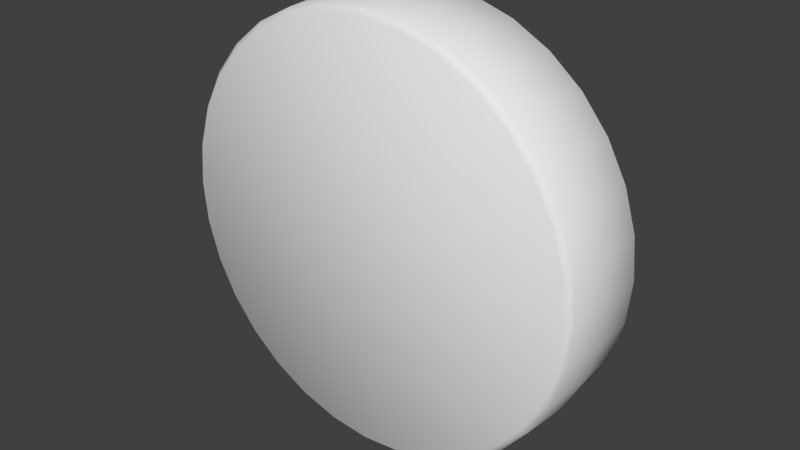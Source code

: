# Source: cheesewheel.blend  (saved by Blender 2.76.0; exported with 4.5.12 LTS)
import bpy
from mathutils import Matrix  # noqa: F401  (used for matrix-valued properties, if any)

bpy.ops.wm.read_factory_settings(use_empty=True)
scene = bpy.context.scene
scene.name = 'Scene'

# ---- collections
col_collection_1 = bpy.data.collections.new('Collection 1'); scene.collection.children.link(col_collection_1)

# ---- world
world_world = bpy.data.worlds.new('World'); scene.world = world_world
world_world.color = (0.05088, 0.05088, 0.05088)
world_world.use_sun_shadow = False
world_world.sun_shadow_jitter_overblur = 0.0
world_world.cycles.sampling_method = 'MANUAL'
world_world.cycles.sample_map_resolution = 256

# ---- meshes
me_cylinder = bpy.data.meshes.new('Cylinder')
me_cylinder.from_pydata([(-3.06e-08, -0.4882, -1.934), (-3.06e-08, 0.4925, -1.934), (0.3761, -0.4882, -1.897), (0.3761, 0.4925, -1.897), (0.7377, -0.4882, -1.788), (0.7377, 0.4925, -1.788), (1.071, -0.4882, -1.61), (1.071, 0.4925, -1.61), (1.363, -0.4882, -1.37), (1.363, 0.4925, -1.37), (1.603, -0.4882, -1.078), (1.603, 0.4925, -1.078), (1.781, -0.4882, -0.7444), (1.781, 0.4925, -0.7444), (1.891, -0.4882, -0.3828), (1.891, 0.4925, -0.3828), (1.928, -0.4882, -0.00671), (1.928, 0.4925, -0.00671), (1.891, -0.4882, 0.3694), (1.891, 0.4925, 0.3694), (1.781, -0.4882, 0.731), (1.781, 0.4925, 0.731), (1.603, -0.4882, 1.064), (1.603, 0.4925, 1.064), (1.363, -0.4882, 1.356), (1.363, 0.4925, 1.356), (1.071, -0.4882, 1.596), (1.071, 0.4925, 1.596), (0.7377, -0.4882, 1.774), (0.7377, 0.4925, 1.774), (0.3761, -0.4882, 1.884), (0.3761, 0.4925, 1.884), (-6.587e-07, -0.4882, 1.921), (-6.587e-07, 0.4925, 1.921), (-0.3761, -0.4882, 1.884), (-0.3761, 0.4925, 1.884), (-0.7377, -0.4882, 1.774), (-0.7377, 0.4925, 1.774), (-1.071, -0.4882, 1.596), (-1.071, 0.4925, 1.596), (-1.363, -0.4882, 1.356), (-1.363, 0.4925, 1.356), (-1.603, -0.4882, 1.064), (-1.603, 0.4925, 1.064), (-1.781, -0.4882, 0.731), (-1.781, 0.4925, 0.731), (-1.891, -0.4882, 0.3694), (-1.891, 0.4925, 0.3694), (-1.928, -0.4882, -0.006712), (-1.928, 0.4925, -0.006711), (-1.891, -0.4882, -0.3828), (-1.891, 0.4925, -0.3828), (-1.781, -0.4882, -0.7444), (-1.781, 0.4925, -0.7444), (-1.603, -0.4882, -1.078), (-1.603, 0.4925, -1.078), (-1.363, -0.4882, -1.37), (-1.363, 0.4925, -1.37), (-1.071, -0.4882, -1.61), (-1.071, 0.4925, -1.61), (-0.7377, -0.4882, -1.788), (-0.7377, 0.4925, -1.788), (-0.3761, -0.4882, -1.897), (-0.3761, 0.4925, -1.897), (-3.622e-08, 0.002152, -2.015), (0.3919, 0.002152, -1.977), (0.7687, 0.002152, -1.862), (1.116, 0.002152, -1.677), (1.42, 0.002152, -1.427), (1.67, 0.002152, -1.123), (1.856, 0.002152, -0.7754), (1.97, 0.002152, -0.3986), (2.009, 0.002152, -0.00671), (1.97, 0.002152, 0.3852), (1.856, 0.002152, 0.762), (1.67, 0.002152, 1.109), (1.42, 0.002152, 1.414), (1.116, 0.002152, 1.663), (0.7687, 0.002152, 1.849), (0.3919, 0.002152, 1.963), (-6.907e-07, 0.002151, 2.002), (-0.3919, 0.002152, 1.963), (-0.7687, 0.002152, 1.849), (-1.116, 0.002152, 1.663), (-1.42, 0.002152, 1.414), (-1.67, 0.002152, 1.109), (-1.856, 0.002152, 0.762), (-1.97, 0.002152, 0.3852), (-2.009, 0.002152, -0.006712), (-1.97, 0.002152, -0.3986), (-1.856, 0.002152, -0.7754), (-1.67, 0.002152, -1.123), (-1.42, 0.002152, -1.427), (-1.116, 0.002152, -1.677), (-0.7687, 0.002152, -1.862), (-0.3919, 0.002152, -1.977), (-3.367e-08, 0.4226, -1.993), (0.3874, 0.4226, -1.954), (0.76, 0.4226, -1.841), (1.103, 0.4226, -1.658), (1.404, 0.4226, -1.411), (1.651, 0.4226, -1.11), (1.835, 0.4226, -0.7667), (1.948, 0.4226, -0.3941), (1.986, 0.4226, -0.00671), (1.948, 0.4226, 0.3807), (1.835, 0.4226, 0.7533), (1.651, 0.4226, 1.097), (1.404, 0.4226, 1.398), (1.103, 0.4226, 1.645), (0.76, 0.4226, 1.828), (0.3874, 0.4226, 1.941), (-6.808e-07, 0.4226, 1.979), (-0.3874, 0.4226, 1.941), (-0.76, 0.4226, 1.828), (-1.103, 0.4226, 1.645), (-1.404, 0.4226, 1.398), (-1.651, 0.4226, 1.097), (-1.835, 0.4226, 0.7533), (-1.948, 0.4226, 0.3807), (-1.986, 0.4226, -0.006711), (-1.948, 0.4226, -0.3941), (-1.835, 0.4226, -0.7667), (-1.651, 0.4226, -1.11), (-1.404, 0.4226, -1.411), (-1.103, 0.4226, -1.658), (-0.76, 0.4226, -1.841), (-0.3874, 0.4226, -1.954), (0.3874, -0.4291, -1.954), (0.76, -0.4291, -1.841), (1.103, -0.4291, -1.658), (1.404, -0.4291, -1.411), (1.651, -0.4291, -1.11), (1.835, -0.4291, -0.7667), (1.948, -0.4291, -0.3941), (1.986, -0.4291, -0.00671), (1.948, -0.4291, 0.3807), (1.835, -0.4291, 0.7533), (1.651, -0.4291, 1.097), (1.404, -0.4291, 1.398), (1.103, -0.4291, 1.645), (0.76, -0.4291, 1.828), (0.3874, -0.4291, 1.941), (-6.808e-07, -0.4291, 1.979), (-0.3874, -0.4291, 1.941), (-0.76, -0.4291, 1.828), (-1.103, -0.4291, 1.645), (-1.404, -0.4291, 1.398), (-1.651, -0.4291, 1.097), (-1.835, -0.4291, 0.7533), (-1.948, -0.4291, 0.3807), (-1.986, -0.4291, -0.006712), (-1.948, -0.4291, -0.3941), (-1.835, -0.4291, -0.7667), (-1.651, -0.4291, -1.11), (-1.404, -0.4291, -1.411), (-1.103, -0.4291, -1.658), (-0.76, -0.4291, -1.841), (-0.3874, -0.4291, -1.954), (-3.367e-08, -0.4291, -1.993)], [], [(96, 1, 3, 97), (97, 3, 5, 98), (98, 5, 7, 99), (99, 7, 9, 100), (100, 9, 11, 101), (101, 11, 13, 102), (102, 13, 15, 103), (103, 15, 17, 104), (104, 17, 19, 105), (105, 19, 21, 106), (106, 21, 23, 107), (107, 23, 25, 108), (108, 25, 27, 109), (109, 27, 29, 110), (110, 29, 31, 111), (111, 31, 33, 112), (112, 33, 35, 113), (113, 35, 37, 114), (114, 37, 39, 115), (115, 39, 41, 116), (116, 41, 43, 117), (117, 43, 45, 118), (118, 45, 47, 119), (119, 47, 49, 120), (120, 49, 51, 121), (121, 51, 53, 122), (122, 53, 55, 123), (123, 55, 57, 124), (124, 57, 59, 125), (125, 59, 61, 126), (3, 1, 63, 61, 59, 57, 55, 53, 51, 49, 47, 45, 43, 41, 39, 37, 35, 33, 31, 29, 27, 25, 23, 21, 19, 17, 15, 13, 11, 9, 7, 5), (127, 63, 1, 96), (126, 61, 63, 127), (0, 2, 4, 6, 8, 10, 12, 14, 16, 18, 20, 22, 24, 26, 28, 30, 32, 34, 36, 38, 40, 42, 44, 46, 48, 50, 52, 54, 56, 58, 60, 62), (157, 94, 95, 158), (158, 95, 64, 159), (156, 93, 94, 157), (155, 92, 93, 156), (154, 91, 92, 155), (153, 90, 91, 154), (152, 89, 90, 153), (151, 88, 89, 152), (150, 87, 88, 151), (149, 86, 87, 150), (148, 85, 86, 149), (147, 84, 85, 148), (146, 83, 84, 147), (145, 82, 83, 146), (144, 81, 82, 145), (143, 80, 81, 144), (142, 79, 80, 143), (141, 78, 79, 142), (140, 77, 78, 141), (139, 76, 77, 140), (138, 75, 76, 139), (137, 74, 75, 138), (136, 73, 74, 137), (135, 72, 73, 136), (134, 71, 72, 135), (133, 70, 71, 134), (132, 69, 70, 133), (131, 68, 69, 132), (130, 67, 68, 131), (129, 66, 67, 130), (128, 65, 66, 129), (159, 64, 65, 128), (94, 126, 127, 95), (95, 127, 96, 64), (93, 125, 126, 94), (92, 124, 125, 93), (91, 123, 124, 92), (90, 122, 123, 91), (89, 121, 122, 90), (88, 120, 121, 89), (87, 119, 120, 88), (86, 118, 119, 87), (85, 117, 118, 86), (84, 116, 117, 85), (83, 115, 116, 84), (82, 114, 115, 83), (81, 113, 114, 82), (80, 112, 113, 81), (79, 111, 112, 80), (78, 110, 111, 79), (77, 109, 110, 78), (76, 108, 109, 77), (75, 107, 108, 76), (74, 106, 107, 75), (73, 105, 106, 74), (72, 104, 105, 73), (71, 103, 104, 72), (70, 102, 103, 71), (69, 101, 102, 70), (68, 100, 101, 69), (67, 99, 100, 68), (66, 98, 99, 67), (65, 97, 98, 66), (64, 96, 97, 65), (0, 159, 128, 2), (2, 128, 129, 4), (4, 129, 130, 6), (6, 130, 131, 8), (8, 131, 132, 10), (10, 132, 133, 12), (12, 133, 134, 14), (14, 134, 135, 16), (16, 135, 136, 18), (18, 136, 137, 20), (20, 137, 138, 22), (22, 138, 139, 24), (24, 139, 140, 26), (26, 140, 141, 28), (28, 141, 142, 30), (30, 142, 143, 32), (32, 143, 144, 34), (34, 144, 145, 36), (36, 145, 146, 38), (38, 146, 147, 40), (40, 147, 148, 42), (42, 148, 149, 44), (44, 149, 150, 46), (46, 150, 151, 48), (48, 151, 152, 50), (50, 152, 153, 52), (52, 153, 154, 54), (54, 154, 155, 56), (56, 155, 156, 58), (58, 156, 157, 60), (62, 158, 159, 0), (60, 157, 158, 62)])
me_cylinder.polygons.foreach_set('use_smooth', [True] * 130)
_uv = me_cylinder.uv_layers.new(name='UVMap')
_uv.uv.foreach_set('vector', [0.9943, 0.9288, 0.9799, 1.0, 0.9706, 1.0, 0.9848, 0.9288, 0.9848, 0.9288, 0.9706, 1.0, 0.9433, 1.0, 0.9567, 0.9288, 0.9567, 0.9288, 0.9433, 1.0, 0.899, 1.0, 0.911, 0.9288, 0.911, 0.9288, 0.899, 1.0, 0.8393, 1.0, 0.8496, 0.9288, 0.8496, 0.9288, 0.8393, 1.0, 0.7666, 1.0, 0.7746, 0.9288, 0.7746, 0.9288, 0.7666, 1.0, 0.6836, 1.0, 0.6892, 0.9288, 0.6892, 0.9288, 0.6836, 1.0, 0.5936, 1.0, 0.5964, 0.9288, 0.5964, 0.9288, 0.5936, 1.0, 0.5, 1.0, 0.5, 0.9288, 0.5, 0.9288, 0.5, 1.0, 0.4064, 1.0, 0.4036, 0.9288, 0.4036, 0.9288, 0.4064, 1.0, 0.3164, 1.0, 0.3108, 0.9288, 0.3108, 0.9288, 0.3164, 1.0, 0.2334, 1.0, 0.2254, 0.9288, 0.2254, 0.9288, 0.2334, 1.0, 0.1607, 1.0, 0.1504, 0.9288, 0.1504, 0.9288, 0.1607, 1.0, 0.101, 1.0, 0.08897, 0.9288, 0.08897, 0.9288, 0.101, 1.0, 0.05666, 1.0, 0.04328, 0.9288, 0.04328, 0.9288, 0.05666, 1.0, 0.02935, 1.0, 0.01515, 0.9288, 0.01515, 0.9288, 0.02935, 1.0, 0.02013, 1.0, 0.005655, 0.9288, 0.005655, 0.9288, 0.02013, 1.0, 0.02935, 1.0, 0.01515, 0.9288, 0.01515, 0.9288, 0.02935, 1.0, 0.05666, 1.0, 0.04329, 0.9288, 0.04329, 0.9288, 0.05666, 1.0, 0.101, 1.0, 0.08897, 0.9288, 0.08897, 0.9288, 0.101, 1.0, 0.1607, 1.0, 0.1504, 0.9288, 0.1504, 0.9288, 0.1607, 1.0, 0.2334, 1.0, 0.2254, 0.9288, 0.2254, 0.9288, 0.2334, 1.0, 0.3164, 1.0, 0.3108, 0.9288, 0.3108, 0.9288, 0.3164, 1.0, 0.4064, 1.0, 0.4036, 0.9288, 0.4036, 0.9288, 0.4064, 1.0, 0.5, 1.0, 0.5, 0.9288, 0.5, 0.9288, 0.5, 1.0, 0.5936, 1.0, 0.5964, 0.9288, 0.5964, 0.9288, 0.5936, 1.0, 0.6836, 1.0, 0.6892, 0.9288, 0.6892, 0.9288, 0.6836, 1.0, 0.7666, 1.0, 0.7746, 0.9288, 0.7746, 0.9288, 0.7666, 1.0, 0.8393, 1.0, 0.8496, 0.9288, 0.8496, 0.9288, 0.8393, 1.0, 0.899, 1.0, 0.911, 0.9288, 0.911, 0.9288, 0.899, 1.0, 0.9433, 1.0, 0.9567, 0.9288, 0.9706, 1.0, 0.9799, 1.0, 0.9706, 1.0, 0.9433, 1.0, 0.899, 1.0, 0.8393, 1.0, 0.7666, 1.0, 0.6836, 1.0, 0.5936, 1.0, 0.5, 1.0, 0.4064, 1.0, 0.3164, 1.0, 0.2334, 1.0, 0.1607, 1.0, 0.101, 1.0, 0.05666, 1.0, 0.02935, 1.0, 0.02013, 1.0, 0.02935, 1.0, 0.05666, 1.0, 0.101, 1.0, 0.1607, 1.0, 0.2334, 1.0, 0.3164, 1.0, 0.4064, 1.0, 0.5, 1.0, 0.5936, 1.0, 0.6836, 1.0, 0.7666, 1.0, 0.8393, 1.0, 0.899, 1.0, 0.9433, 1.0, 0.9848, 0.9288, 0.9706, 1.0, 0.9799, 1.0, 0.9943, 0.9288, 0.9567, 0.9288, 0.9433, 1.0, 0.9706, 1.0, 0.9848, 0.9288, 0.9799, 0.0, 0.9706, 0.0, 0.9433, 0.0, 0.899, 0.0, 0.8393, 0.0, 0.7666, 0.0, 0.6836, 0.0, 0.5936, 0.0, 0.5, 0.0, 0.4064, 0.0, 0.3164, 0.0, 0.2334, 0.0, 0.1607, 0.0, 0.101, 0.0, 0.05666, 0.0, 0.02935, 0.0, 0.02013, 0.0, 0.02935, 0.0, 0.05666, 0.0, 0.101, 0.0, 0.1607, 0.0, 0.2334, 0.0, 0.3164, 0.0, 0.4064, 0.0, 0.5, 0.0, 0.5936, 0.0, 0.6836, 0.0, 0.7666, 0.0, 0.8393, 0.0, 0.899, 0.0, 0.9433, 0.0, 0.9706, 0.0, 0.9567, 0.06023, 0.9619, 0.5, 0.9904, 0.5, 0.9848, 0.06023, 0.9848, 0.06023, 0.9904, 0.5, 1.0, 0.5, 0.9943, 0.06023, 0.911, 0.06023, 0.9157, 0.5, 0.9619, 0.5, 0.9567, 0.06023, 0.8496, 0.06023, 0.8536, 0.5, 0.9157, 0.5, 0.911, 0.06023, 0.7746, 0.06023, 0.7778, 0.5, 0.8536, 0.5, 0.8496, 0.06023, 0.6892, 0.06023, 0.6913, 0.5, 0.7778, 0.5, 0.7746, 0.06023, 0.5964, 0.06023, 0.5975, 0.5, 0.6913, 0.5, 0.6892, 0.06023, 0.5, 0.06023, 0.5, 0.5, 0.5975, 0.5, 0.5964, 0.06023, 0.4036, 0.06023, 0.4025, 0.5, 0.5, 0.5, 0.5, 0.06023, 0.3108, 0.06023, 0.3087, 0.5, 0.4025, 0.5, 0.4036, 0.06023, 0.2254, 0.06023, 0.2222, 0.5, 0.3087, 0.5, 0.3108, 0.06023, 0.1504, 0.06023, 0.1464, 0.5, 0.2222, 0.5, 0.2254, 0.06023, 0.08897, 0.06023, 0.08427, 0.5, 0.1464, 0.5, 0.1504, 0.06023, 0.04329, 0.06023, 0.03806, 0.5, 0.08427, 0.5, 0.08897, 0.06023, 0.01515, 0.06023, 0.009608, 0.5, 0.03806, 0.5, 0.04329, 0.06023, 0.005655, 0.06023, 0.0, 0.5, 0.009608, 0.5, 0.01515, 0.06023, 0.01515, 0.06023, 0.009607, 0.5, 0.0, 0.5, 0.005655, 0.06023, 0.04328, 0.06023, 0.03806, 0.5, 0.009607, 0.5, 0.01515, 0.06023, 0.08897, 0.06023, 0.08427, 0.5, 0.03806, 0.5, 0.04328, 0.06023, 0.1504, 0.06023, 0.1464, 0.5, 0.08427, 0.5, 0.08897, 0.06023, 0.2254, 0.06023, 0.2222, 0.5, 0.1464, 0.5, 0.1504, 0.06023, 0.3108, 0.06023, 0.3087, 0.5, 0.2222, 0.5, 0.2254, 0.06023, 0.4036, 0.06023, 0.4025, 0.5, 0.3087, 0.5, 0.3108, 0.06023, 0.5, 0.06023, 0.5, 0.5, 0.4025, 0.5, 0.4036, 0.06023, 0.5964, 0.06023, 0.5975, 0.5, 0.5, 0.5, 0.5, 0.06023, 0.6892, 0.06023, 0.6913, 0.5, 0.5975, 0.5, 0.5964, 0.06023, 0.7746, 0.06023, 0.7778, 0.5, 0.6913, 0.5, 0.6892, 0.06023, 0.8496, 0.06023, 0.8536, 0.5, 0.7778, 0.5, 0.7746, 0.06023, 0.911, 0.06023, 0.9157, 0.5, 0.8536, 0.5, 0.8496, 0.06023, 0.9567, 0.06023, 0.9619, 0.5, 0.9157, 0.5, 0.911, 0.06023, 0.9848, 0.06023, 0.9904, 0.5, 0.9619, 0.5, 0.9567, 0.06023, 0.9943, 0.06023, 1.0, 0.5, 0.9904, 0.5, 0.9848, 0.06023, 0.9619, 0.5, 0.9567, 0.9288, 0.9848, 0.9288, 0.9904, 0.5, 0.9904, 0.5, 0.9848, 0.9288, 0.9943, 0.9288, 1.0, 0.5, 0.9157, 0.5, 0.911, 0.9288, 0.9567, 0.9288, 0.9619, 0.5, 0.8536, 0.5, 0.8496, 0.9288, 0.911, 0.9288, 0.9157, 0.5, 0.7778, 0.5, 0.7746, 0.9288, 0.8496, 0.9288, 0.8536, 0.5, 0.6913, 0.5, 0.6892, 0.9288, 0.7746, 0.9288, 0.7778, 0.5, 0.5975, 0.5, 0.5964, 0.9288, 0.6892, 0.9288, 0.6913, 0.5, 0.5, 0.5, 0.5, 0.9288, 0.5964, 0.9288, 0.5975, 0.5, 0.4025, 0.5, 0.4036, 0.9288, 0.5, 0.9288, 0.5, 0.5, 0.3087, 0.5, 0.3108, 0.9288, 0.4036, 0.9288, 0.4025, 0.5, 0.2222, 0.5, 0.2254, 0.9288, 0.3108, 0.9288, 0.3087, 0.5, 0.1464, 0.5, 0.1504, 0.9288, 0.2254, 0.9288, 0.2222, 0.5, 0.08427, 0.5, 0.08897, 0.9288, 0.1504, 0.9288, 0.1464, 0.5, 0.03806, 0.5, 0.04329, 0.9288, 0.08897, 0.9288, 0.08427, 0.5, 0.009608, 0.5, 0.01515, 0.9288, 0.04329, 0.9288, 0.03806, 0.5, 0.0, 0.5, 0.005655, 0.9288, 0.01515, 0.9288, 0.009608, 0.5, 0.009607, 0.5, 0.01515, 0.9288, 0.005655, 0.9288, 0.0, 0.5, 0.03806, 0.5, 0.04328, 0.9288, 0.01515, 0.9288, 0.009607, 0.5, 0.08427, 0.5, 0.08897, 0.9288, 0.04328, 0.9288, 0.03806, 0.5, 0.1464, 0.5, 0.1504, 0.9288, 0.08897, 0.9288, 0.08427, 0.5, 0.2222, 0.5, 0.2254, 0.9288, 0.1504, 0.9288, 0.1464, 0.5, 0.3087, 0.5, 0.3108, 0.9288, 0.2254, 0.9288, 0.2222, 0.5, 0.4025, 0.5, 0.4036, 0.9288, 0.3108, 0.9288, 0.3087, 0.5, 0.5, 0.5, 0.5, 0.9288, 0.4036, 0.9288, 0.4025, 0.5, 0.5975, 0.5, 0.5964, 0.9288, 0.5, 0.9288, 0.5, 0.5, 0.6913, 0.5, 0.6892, 0.9288, 0.5964, 0.9288, 0.5975, 0.5, 0.7778, 0.5, 0.7746, 0.9288, 0.6892, 0.9288, 0.6913, 0.5, 0.8536, 0.5, 0.8496, 0.9288, 0.7746, 0.9288, 0.7778, 0.5, 0.9157, 0.5, 0.911, 0.9288, 0.8496, 0.9288, 0.8536, 0.5, 0.9619, 0.5, 0.9567, 0.9288, 0.911, 0.9288, 0.9157, 0.5, 0.9904, 0.5, 0.9848, 0.9288, 0.9567, 0.9288, 0.9619, 0.5, 1.0, 0.5, 0.9943, 0.9288, 0.9848, 0.9288, 0.9904, 0.5, 0.9799, 0.0, 0.9943, 0.06023, 0.9848, 0.06023, 0.9706, 0.0, 0.9706, 0.0, 0.9848, 0.06023, 0.9567, 0.06023, 0.9433, 0.0, 0.9433, 0.0, 0.9567, 0.06023, 0.911, 0.06023, 0.899, 0.0, 0.899, 0.0, 0.911, 0.06023, 0.8496, 0.06023, 0.8393, 0.0, 0.8393, 0.0, 0.8496, 0.06023, 0.7746, 0.06023, 0.7666, 0.0, 0.7666, 0.0, 0.7746, 0.06023, 0.6892, 0.06023, 0.6836, 0.0, 0.6836, 0.0, 0.6892, 0.06023, 0.5964, 0.06023, 0.5936, 0.0, 0.5936, 0.0, 0.5964, 0.06023, 0.5, 0.06023, 0.5, 0.0, 0.5, 0.0, 0.5, 0.06023, 0.4036, 0.06023, 0.4064, 0.0, 0.4064, 0.0, 0.4036, 0.06023, 0.3108, 0.06023, 0.3164, 0.0, 0.3164, 0.0, 0.3108, 0.06023, 0.2254, 0.06023, 0.2334, 0.0, 0.2334, 0.0, 0.2254, 0.06023, 0.1504, 0.06023, 0.1607, 0.0, 0.1607, 0.0, 0.1504, 0.06023, 0.08897, 0.06023, 0.101, 0.0, 0.101, 0.0, 0.08897, 0.06023, 0.04328, 0.06023, 0.05666, 0.0, 0.05666, 0.0, 0.04328, 0.06023, 0.01515, 0.06023, 0.02935, 0.0, 0.02935, 0.0, 0.01515, 0.06023, 0.005655, 0.06023, 0.02013, 0.0, 0.02013, 0.0, 0.005655, 0.06023, 0.01515, 0.06023, 0.02935, 0.0, 0.02935, 0.0, 0.01515, 0.06023, 0.04329, 0.06023, 0.05666, 0.0, 0.05666, 0.0, 0.04329, 0.06023, 0.08897, 0.06023, 0.101, 0.0, 0.101, 0.0, 0.08897, 0.06023, 0.1504, 0.06023, 0.1607, 0.0, 0.1607, 0.0, 0.1504, 0.06023, 0.2254, 0.06023, 0.2334, 0.0, 0.2334, 0.0, 0.2254, 0.06023, 0.3108, 0.06023, 0.3164, 0.0, 0.3164, 0.0, 0.3108, 0.06023, 0.4036, 0.06023, 0.4064, 0.0, 0.4064, 0.0, 0.4036, 0.06023, 0.5, 0.06023, 0.5, 0.0, 0.5, 0.0, 0.5, 0.06023, 0.5964, 0.06023, 0.5936, 0.0, 0.5936, 0.0, 0.5964, 0.06023, 0.6892, 0.06023, 0.6836, 0.0, 0.6836, 0.0, 0.6892, 0.06023, 0.7746, 0.06023, 0.7666, 0.0, 0.7666, 0.0, 0.7746, 0.06023, 0.8496, 0.06023, 0.8393, 0.0, 0.8393, 0.0, 0.8496, 0.06023, 0.911, 0.06023, 0.899, 0.0, 0.899, 0.0, 0.911, 0.06023, 0.9567, 0.06023, 0.9433, 0.0, 0.9706, 0.0, 0.9848, 0.06023, 0.9943, 0.06023, 0.9799, 0.0, 0.9433, 0.0, 0.9567, 0.06023, 0.9848, 0.06023, 0.9706, 0.0])
me_cylinder.use_remesh_preserve_volume = False
me_cylinder.use_remesh_preserve_attributes = False
me_cylinder.use_mirror_vertex_groups = False
me_cylinder.update()

# ---- objects
ob_cylinder = bpy.data.objects.new('Cylinder', me_cylinder)

# ---- transforms, parenting, visibility, modifiers, constraints
ob_cylinder.location = (0.0, 0.0, 0.0)
ob_cylinder.lineart.crease_threshold = 0.0

# ---- collection membership
col_collection_1.objects.link(ob_cylinder)

# ---- scene / render settings (as saved in the file)
scene.frame_start = 1; scene.frame_end = 250; scene.frame_set(1)
scene.render.engine = 'BLENDER_EEVEE_NEXT'
scene.render.resolution_percentage = 50
scene.render.dither_intensity = 0.0
scene.cycles.use_denoising = False
scene.cycles.samples = 10
scene.cycles.sampling_pattern = 'TABULATED_SOBOL'
scene.cycles.light_sampling_threshold = 0.0
scene.cycles.use_adaptive_sampling = False
scene.cycles.use_light_tree = False
scene.cycles.blur_glossy = 0.0
scene.cycles.pixel_filter_type = 'GAUSSIAN'
scene.cycles.sample_clamp_indirect = 0.0
scene.view_settings.view_transform = 'Standard'
bpy.context.view_layer.update()

# ---- added for rendering (the .blend has no active camera and no usable light): camera, sun
cam_auto = bpy.data.cameras.new('AutoCamera')
cam_auto.lens = 50.0
cam_auto.sensor_width = 36.0
cam_auto.clip_end = 1000.0
ob_auto_camera = bpy.data.objects.new('AutoCamera', cam_auto)
scene.collection.objects.link(ob_auto_camera)
ob_auto_camera.location = (5.33414, -6.39882, 4.2606)
ob_auto_camera.rotation_euler = (1.09748, -7.21219e-08, 0.694738)
scene.camera = ob_auto_camera
light_auto_sun = bpy.data.lights.new('AutoSun', 'SUN')
light_auto_sun.energy = 3.0
light_auto_sun.angle = 0.0523599
ob_auto_sun = bpy.data.objects.new('AutoSun', light_auto_sun)
scene.collection.objects.link(ob_auto_sun)
ob_auto_sun.rotation_euler = (0.872665, 0.174533, 0.523599)
bpy.context.view_layer.update()
